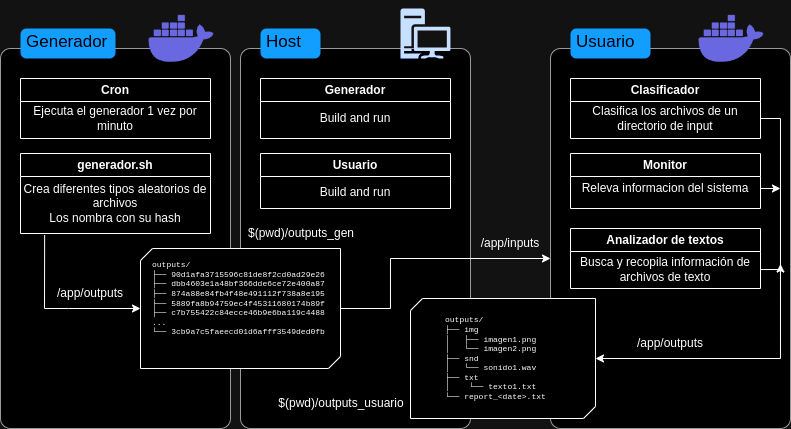

The diagram above was exported from draw.io. Its source (the exported page's mxGraphModel, read from the mxfile embedded in the PNG):
<mxGraphModel dx="989" dy="554" grid="1" gridSize="10" guides="1" tooltips="1" connect="1" arrows="1" fold="1" page="1" pageScale="1" pageWidth="850" pageHeight="1100" math="0" shadow="0">
  <root>
    <mxCell id="0" />
    <mxCell id="1" parent="0" />
    <mxCell id="AmUWik1vO8fV169R4a-Q-25" value="" style="shape=mxgraph.mockup.containers.marginRect;rectMarginTop=10;strokeColor=#666666;strokeWidth=1;dashed=0;rounded=1;arcSize=5;recursiveResize=0;html=1;whiteSpace=wrap;" parent="1" vertex="1">
      <mxGeometry x="600" y="150" width="240" height="390" as="geometry" />
    </mxCell>
    <mxCell id="AmUWik1vO8fV169R4a-Q-26" value="Usuario" style="shape=rect;strokeColor=none;fillColor=#008cff;strokeWidth=1;dashed=0;rounded=1;arcSize=20;fontColor=#ffffff;fontSize=17;spacing=2;spacingTop=-2;align=left;autosize=1;spacingLeft=4;resizeWidth=0;resizeHeight=0;perimeter=none;html=1;whiteSpace=wrap;" parent="AmUWik1vO8fV169R4a-Q-25" vertex="1">
      <mxGeometry x="20" y="-10" width="80" height="30" as="geometry" />
    </mxCell>
    <mxCell id="AmUWik1vO8fV169R4a-Q-27" value="" style="shape=image;html=1;verticalAlign=top;verticalLabelPosition=bottom;labelBackgroundColor=#ffffff;imageAspect=0;aspect=fixed;image=https://cdn1.iconfinder.com/data/icons/unicons-line-vol-3/24/docker-128.png" parent="AmUWik1vO8fV169R4a-Q-25" vertex="1">
      <mxGeometry x="142" y="-38" width="78" height="78" as="geometry" />
    </mxCell>
    <mxCell id="AmUWik1vO8fV169R4a-Q-28" value="Clasificador" style="swimlane;whiteSpace=wrap;html=1;" parent="AmUWik1vO8fV169R4a-Q-25" vertex="1">
      <mxGeometry x="20" y="40" width="190" height="60" as="geometry">
        <mxRectangle x="20" y="40" width="70" height="30" as="alternateBounds" />
      </mxGeometry>
    </mxCell>
    <mxCell id="AmUWik1vO8fV169R4a-Q-29" value="Clasifica los archivos de un directorio de input" style="text;html=1;strokeColor=none;fillColor=none;align=center;verticalAlign=middle;whiteSpace=wrap;rounded=0;" parent="AmUWik1vO8fV169R4a-Q-28" vertex="1">
      <mxGeometry y="20" width="190" height="40" as="geometry" />
    </mxCell>
    <mxCell id="AmUWik1vO8fV169R4a-Q-30" value="Monitor" style="swimlane;whiteSpace=wrap;html=1;" parent="AmUWik1vO8fV169R4a-Q-25" vertex="1">
      <mxGeometry x="20" y="115" width="190" height="55" as="geometry">
        <mxRectangle x="20" y="40" width="70" height="30" as="alternateBounds" />
      </mxGeometry>
    </mxCell>
    <mxCell id="AmUWik1vO8fV169R4a-Q-59" style="edgeStyle=orthogonalEdgeStyle;rounded=0;orthogonalLoop=1;jettySize=auto;html=1;exitX=1;exitY=0.5;exitDx=0;exitDy=0;" parent="AmUWik1vO8fV169R4a-Q-30" source="AmUWik1vO8fV169R4a-Q-31" edge="1">
      <mxGeometry relative="1" as="geometry">
        <mxPoint x="210" y="34.70967741935476" as="targetPoint" />
      </mxGeometry>
    </mxCell>
    <mxCell id="AmUWik1vO8fV169R4a-Q-31" value="Releva informacion del sistema" style="text;html=1;strokeColor=none;fillColor=none;align=center;verticalAlign=middle;whiteSpace=wrap;rounded=0;" parent="AmUWik1vO8fV169R4a-Q-30" vertex="1">
      <mxGeometry y="20" width="190" height="30" as="geometry" />
    </mxCell>
    <mxCell id="AmUWik1vO8fV169R4a-Q-56" value="Analizador de textos" style="swimlane;whiteSpace=wrap;html=1;" parent="AmUWik1vO8fV169R4a-Q-25" vertex="1">
      <mxGeometry x="20" y="190" width="190" height="60" as="geometry">
        <mxRectangle x="20" y="40" width="70" height="30" as="alternateBounds" />
      </mxGeometry>
    </mxCell>
    <mxCell id="AmUWik1vO8fV169R4a-Q-58" style="edgeStyle=orthogonalEdgeStyle;rounded=0;orthogonalLoop=1;jettySize=auto;html=1;" parent="AmUWik1vO8fV169R4a-Q-56" source="AmUWik1vO8fV169R4a-Q-57" edge="1">
      <mxGeometry relative="1" as="geometry">
        <mxPoint x="210" y="35" as="targetPoint" />
      </mxGeometry>
    </mxCell>
    <mxCell id="AmUWik1vO8fV169R4a-Q-57" value="Busca y recopila información de archivos de texto" style="text;html=1;strokeColor=none;fillColor=none;align=center;verticalAlign=middle;whiteSpace=wrap;rounded=0;" parent="AmUWik1vO8fV169R4a-Q-56" vertex="1">
      <mxGeometry y="26" width="190" height="30" as="geometry" />
    </mxCell>
    <mxCell id="AmUWik1vO8fV169R4a-Q-60" value="/app/outputs" style="text;html=1;strokeColor=none;fillColor=none;align=center;verticalAlign=middle;whiteSpace=wrap;rounded=0;" parent="AmUWik1vO8fV169R4a-Q-25" vertex="1">
      <mxGeometry x="90" y="290" width="60" height="30" as="geometry" />
    </mxCell>
    <mxCell id="AmUWik1vO8fV169R4a-Q-15" value="" style="shape=mxgraph.mockup.containers.marginRect;rectMarginTop=10;strokeColor=#666666;strokeWidth=1;dashed=0;rounded=1;arcSize=5;recursiveResize=0;html=1;whiteSpace=wrap;" parent="1" vertex="1">
      <mxGeometry x="290" y="150" width="230" height="390" as="geometry" />
    </mxCell>
    <mxCell id="AmUWik1vO8fV169R4a-Q-16" value="Host" style="shape=rect;strokeColor=none;fillColor=#008cff;strokeWidth=1;dashed=0;rounded=1;arcSize=20;fontColor=#ffffff;fontSize=17;spacing=2;spacingTop=-2;align=left;autosize=1;spacingLeft=4;resizeWidth=0;resizeHeight=0;perimeter=none;html=1;whiteSpace=wrap;" parent="AmUWik1vO8fV169R4a-Q-15" vertex="1">
      <mxGeometry x="20" y="-10" width="60" height="30" as="geometry" />
    </mxCell>
    <mxCell id="AmUWik1vO8fV169R4a-Q-18" value="Generador" style="swimlane;whiteSpace=wrap;html=1;" parent="AmUWik1vO8fV169R4a-Q-15" vertex="1">
      <mxGeometry x="20" y="40" width="190" height="60" as="geometry">
        <mxRectangle x="20" y="40" width="70" height="30" as="alternateBounds" />
      </mxGeometry>
    </mxCell>
    <mxCell id="AmUWik1vO8fV169R4a-Q-19" value="Build and run" style="text;html=1;strokeColor=none;fillColor=none;align=center;verticalAlign=middle;whiteSpace=wrap;rounded=0;" parent="AmUWik1vO8fV169R4a-Q-18" vertex="1">
      <mxGeometry y="20" width="190" height="40" as="geometry" />
    </mxCell>
    <mxCell id="AmUWik1vO8fV169R4a-Q-20" value="Usuario" style="swimlane;whiteSpace=wrap;html=1;" parent="AmUWik1vO8fV169R4a-Q-15" vertex="1">
      <mxGeometry x="20" y="115" width="190" height="55" as="geometry">
        <mxRectangle x="20" y="115" width="70" height="30" as="alternateBounds" />
      </mxGeometry>
    </mxCell>
    <mxCell id="AmUWik1vO8fV169R4a-Q-21" value="Build and run" style="text;html=1;strokeColor=none;fillColor=none;align=center;verticalAlign=middle;whiteSpace=wrap;rounded=0;" parent="AmUWik1vO8fV169R4a-Q-20" vertex="1">
      <mxGeometry y="24" width="190" height="30" as="geometry" />
    </mxCell>
    <mxCell id="AmUWik1vO8fV169R4a-Q-2" value="" style="sketch=0;aspect=fixed;pointerEvents=1;shadow=0;dashed=0;html=1;strokeColor=none;labelPosition=center;verticalLabelPosition=bottom;verticalAlign=top;align=center;fillColor=#00188D;shape=mxgraph.mscae.enterprise.workstation_client" parent="AmUWik1vO8fV169R4a-Q-15" vertex="1">
      <mxGeometry x="160" y="-30" width="50" height="50" as="geometry" />
    </mxCell>
    <mxCell id="AmUWik1vO8fV169R4a-Q-23" value="$(pwd)/outputs_gen" style="text;html=1;strokeColor=none;fillColor=none;align=center;verticalAlign=middle;whiteSpace=wrap;rounded=0;" parent="AmUWik1vO8fV169R4a-Q-15" vertex="1">
      <mxGeometry x="31" y="180" width="60" height="30" as="geometry" />
    </mxCell>
    <mxCell id="AmUWik1vO8fV169R4a-Q-66" value="$(pwd)/outputs_usuario" style="text;html=1;strokeColor=none;fillColor=none;align=center;verticalAlign=middle;whiteSpace=wrap;rounded=0;" parent="AmUWik1vO8fV169R4a-Q-15" vertex="1">
      <mxGeometry x="71" y="350" width="60" height="30" as="geometry" />
    </mxCell>
    <mxCell id="AmUWik1vO8fV169R4a-Q-4" value="" style="shape=mxgraph.mockup.containers.marginRect;rectMarginTop=10;strokeColor=#666666;strokeWidth=1;dashed=0;rounded=1;arcSize=5;recursiveResize=0;html=1;whiteSpace=wrap;" parent="1" vertex="1">
      <mxGeometry x="50" y="150" width="230" height="390" as="geometry" />
    </mxCell>
    <mxCell id="AmUWik1vO8fV169R4a-Q-5" value="Generador" style="shape=rect;strokeColor=none;fillColor=#008cff;strokeWidth=1;dashed=0;rounded=1;arcSize=20;fontColor=#ffffff;fontSize=17;spacing=2;spacingTop=-2;align=left;autosize=1;spacingLeft=4;resizeWidth=0;resizeHeight=0;perimeter=none;html=1;whiteSpace=wrap;" parent="AmUWik1vO8fV169R4a-Q-4" vertex="1">
      <mxGeometry x="20" y="-10" width="95" height="30" as="geometry" />
    </mxCell>
    <mxCell id="AmUWik1vO8fV169R4a-Q-1" value="" style="shape=image;html=1;verticalAlign=top;verticalLabelPosition=bottom;labelBackgroundColor=#ffffff;imageAspect=0;aspect=fixed;image=https://cdn1.iconfinder.com/data/icons/unicons-line-vol-3/24/docker-128.png" parent="AmUWik1vO8fV169R4a-Q-4" vertex="1">
      <mxGeometry x="142" y="-38" width="78" height="78" as="geometry" />
    </mxCell>
    <mxCell id="AmUWik1vO8fV169R4a-Q-7" value="Cron" style="swimlane;whiteSpace=wrap;html=1;" parent="AmUWik1vO8fV169R4a-Q-4" vertex="1">
      <mxGeometry x="20" y="40" width="190" height="60" as="geometry">
        <mxRectangle x="20" y="40" width="70" height="30" as="alternateBounds" />
      </mxGeometry>
    </mxCell>
    <mxCell id="AmUWik1vO8fV169R4a-Q-9" value="Ejecuta el generador 1 vez por minuto" style="text;html=1;strokeColor=none;fillColor=none;align=center;verticalAlign=middle;whiteSpace=wrap;rounded=0;" parent="AmUWik1vO8fV169R4a-Q-7" vertex="1">
      <mxGeometry y="20" width="190" height="40" as="geometry" />
    </mxCell>
    <mxCell id="AmUWik1vO8fV169R4a-Q-10" value="generador.sh" style="swimlane;whiteSpace=wrap;html=1;" parent="AmUWik1vO8fV169R4a-Q-4" vertex="1">
      <mxGeometry x="20" y="115" width="190" height="80" as="geometry">
        <mxRectangle x="20" y="40" width="70" height="30" as="alternateBounds" />
      </mxGeometry>
    </mxCell>
    <mxCell id="AmUWik1vO8fV169R4a-Q-11" value="Crea diferentes tipos aleatorios de archivos&lt;br&gt;Los nombra con su hash" style="text;html=1;strokeColor=none;fillColor=none;align=center;verticalAlign=middle;whiteSpace=wrap;rounded=0;" parent="AmUWik1vO8fV169R4a-Q-10" vertex="1">
      <mxGeometry y="20" width="190" height="60" as="geometry" />
    </mxCell>
    <mxCell id="AmUWik1vO8fV169R4a-Q-14" value="/app/outputs" style="text;html=1;strokeColor=none;fillColor=none;align=center;verticalAlign=middle;whiteSpace=wrap;rounded=0;" parent="AmUWik1vO8fV169R4a-Q-4" vertex="1">
      <mxGeometry x="60" y="240" width="60" height="30" as="geometry" />
    </mxCell>
    <mxCell id="AmUWik1vO8fV169R4a-Q-61" style="edgeStyle=orthogonalEdgeStyle;rounded=0;orthogonalLoop=1;jettySize=auto;html=1;" parent="1" source="AmUWik1vO8fV169R4a-Q-12" target="AmUWik1vO8fV169R4a-Q-25" edge="1">
      <mxGeometry relative="1" as="geometry">
        <Array as="points">
          <mxPoint x="440" y="420" />
          <mxPoint x="440" y="370" />
        </Array>
      </mxGeometry>
    </mxCell>
    <mxCell id="AmUWik1vO8fV169R4a-Q-12" value="" style="verticalLabelPosition=bottom;verticalAlign=top;html=1;shape=mxgraph.basic.diag_snip_rect;dx=6;whiteSpace=wrap;" parent="1" vertex="1">
      <mxGeometry x="190" y="360" width="200" height="120" as="geometry" />
    </mxCell>
    <mxCell id="AmUWik1vO8fV169R4a-Q-13" value="" style="endArrow=classic;html=1;rounded=0;exitX=0.127;exitY=1.027;exitDx=0;exitDy=0;entryX=0;entryY=0.5;entryDx=0;entryDy=0;entryPerimeter=0;exitPerimeter=0;" parent="1" source="AmUWik1vO8fV169R4a-Q-11" target="AmUWik1vO8fV169R4a-Q-12" edge="1">
      <mxGeometry width="50" height="50" relative="1" as="geometry">
        <mxPoint x="370" y="360" as="sourcePoint" />
        <mxPoint x="420" y="310" as="targetPoint" />
        <Array as="points">
          <mxPoint x="94" y="420" />
          <mxPoint x="118" y="420" />
        </Array>
      </mxGeometry>
    </mxCell>
    <mxCell id="AmUWik1vO8fV169R4a-Q-42" value="/app/inputs" style="text;html=1;strokeColor=none;fillColor=none;align=center;verticalAlign=middle;whiteSpace=wrap;rounded=0;" parent="1" vertex="1">
      <mxGeometry x="530" y="340" width="60" height="30" as="geometry" />
    </mxCell>
    <mxCell id="AmUWik1vO8fV169R4a-Q-53" value="" style="verticalLabelPosition=bottom;verticalAlign=top;html=1;shape=mxgraph.basic.diag_snip_rect;dx=6;whiteSpace=wrap;" parent="1" vertex="1">
      <mxGeometry x="460" y="410" width="185" height="120" as="geometry" />
    </mxCell>
    <mxCell id="AmUWik1vO8fV169R4a-Q-54" style="edgeStyle=orthogonalEdgeStyle;rounded=0;orthogonalLoop=1;jettySize=auto;html=1;exitX=1;exitY=0.5;exitDx=0;exitDy=0;entryX=1;entryY=0.5;entryDx=0;entryDy=0;entryPerimeter=0;" parent="1" source="AmUWik1vO8fV169R4a-Q-29" target="AmUWik1vO8fV169R4a-Q-53" edge="1">
      <mxGeometry relative="1" as="geometry" />
    </mxCell>
    <mxCell id="AmUWik1vO8fV169R4a-Q-62" value="&lt;div style=&quot;font-size: 8px;&quot;&gt;&lt;font style=&quot;font-size: 8px;&quot; face=&quot;Courier New&quot;&gt;outputs/&lt;/font&gt;&lt;/div&gt;&lt;div style=&quot;font-size: 8px;&quot;&gt;&lt;font style=&quot;font-size: 8px;&quot; face=&quot;Courier New&quot;&gt;├── 90d1afa3715596c81de8f2cd0ad29e26&lt;/font&gt;&lt;/div&gt;&lt;div style=&quot;font-size: 8px;&quot;&gt;&lt;font style=&quot;font-size: 8px;&quot; face=&quot;Courier New&quot;&gt;├── dbb4603e1a48bf366dde6ce72e400a87&lt;/font&gt;&lt;/div&gt;&lt;div style=&quot;font-size: 8px;&quot;&gt;&lt;font style=&quot;font-size: 8px;&quot; face=&quot;Courier New&quot;&gt;├── 874a88e84fb4f48e491112f738a8e195&lt;/font&gt;&lt;/div&gt;&lt;div style=&quot;font-size: 8px;&quot;&gt;&lt;font style=&quot;font-size: 8px;&quot; face=&quot;Courier New&quot;&gt;├── 5889fa8b94759ec4f45311680174b89f&lt;/font&gt;&lt;/div&gt;&lt;div style=&quot;font-size: 8px;&quot;&gt;&lt;font style=&quot;font-size: 8px;&quot; face=&quot;Courier New&quot;&gt;├── c7b755422c84ecce46b9e6ba119c4488&lt;/font&gt;&lt;/div&gt;&lt;div style=&quot;font-size: 8px;&quot;&gt;&lt;font style=&quot;font-size: 8px;&quot; face=&quot;Courier New&quot;&gt;...&lt;/font&gt;&lt;/div&gt;&lt;div style=&quot;font-size: 8px;&quot;&gt;&lt;font style=&quot;font-size: 8px;&quot; face=&quot;Courier New&quot;&gt;└── 3cb9a7c5faeecd01d6afff3549ded0fb&lt;/font&gt;&lt;/div&gt;" style="text;html=1;strokeColor=none;fillColor=none;align=left;verticalAlign=middle;whiteSpace=wrap;rounded=0;fontSize=8;" parent="1" vertex="1">
      <mxGeometry x="200" y="380" width="210" height="60" as="geometry" />
    </mxCell>
    <mxCell id="AmUWik1vO8fV169R4a-Q-64" value="&lt;div style=&quot;font-size: 8px;&quot;&gt;outputs/&lt;/div&gt;&lt;div style=&quot;font-size: 8px;&quot;&gt;├── img&lt;/div&gt;&lt;div style=&quot;font-size: 8px;&quot;&gt;│&amp;nbsp; &amp;nbsp;├── imagen1.png&lt;/div&gt;&lt;div style=&quot;font-size: 8px;&quot;&gt;│&amp;nbsp; &amp;nbsp;└── imagen2.png&lt;/div&gt;&lt;div style=&quot;font-size: 8px;&quot;&gt;├── snd&lt;/div&gt;&lt;div style=&quot;font-size: 8px;&quot;&gt;│&amp;nbsp; &amp;nbsp;└── sonido1.wav&lt;/div&gt;├&lt;span style=&quot;background-color: initial;&quot;&gt;── txt&lt;/span&gt;&lt;br&gt;│&lt;span style=&quot;background-color: initial;&quot;&gt;&amp;nbsp; &amp;nbsp; └── texto1.txt&lt;/span&gt;&lt;br&gt;&lt;div style=&quot;font-size: 8px;&quot;&gt;└── report_&amp;lt;date&amp;gt;.txt&lt;br&gt;&lt;/div&gt;" style="text;html=1;align=left;verticalAlign=middle;resizable=0;points=[];autosize=1;strokeColor=none;fillColor=none;fontFamily=Courier New;fontSize=8;" parent="1" vertex="1">
      <mxGeometry x="492.5" y="420" width="120" height="100" as="geometry" />
    </mxCell>
  </root>
</mxGraphModel>